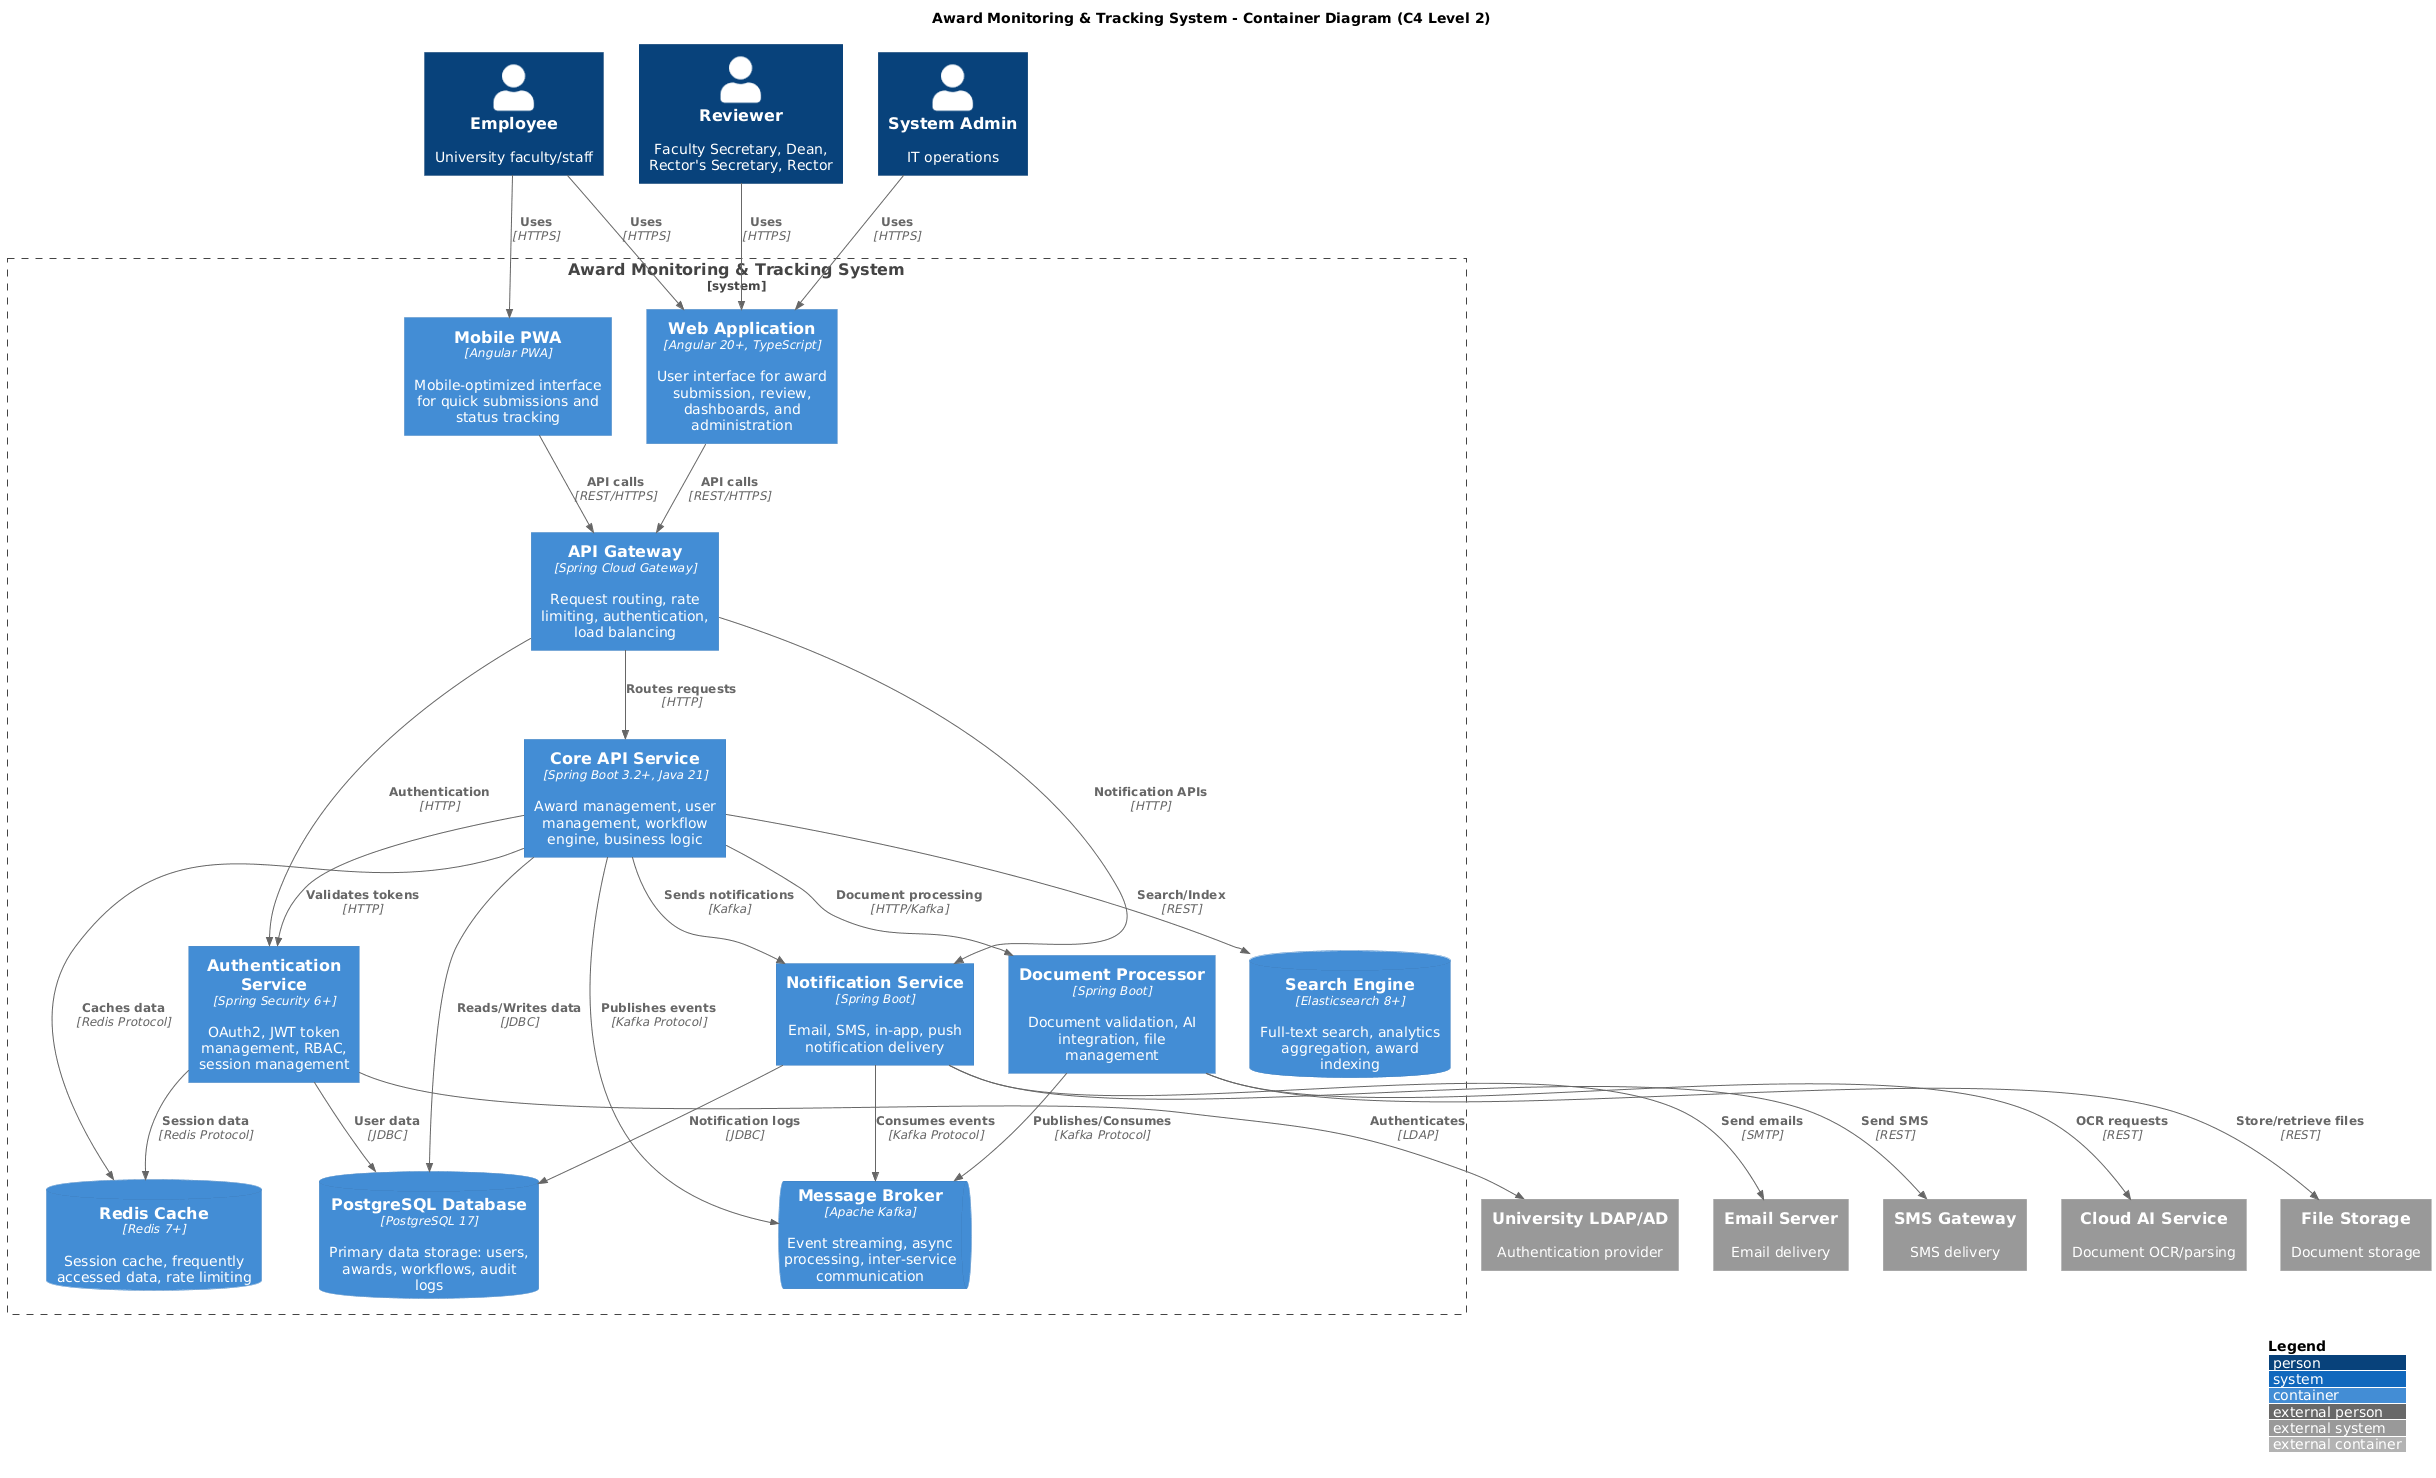

The diagram above was rendered by PlantUML. Its source (embedded in the PNG):
@startuml
!include https://raw.githubusercontent.com/plantuml-stdlib/C4-PlantUML/master/C4_Container.puml

title Award Monitoring & Tracking System - Container Diagram (C4 Level 2)

LAYOUT_WITH_LEGEND()

' Actors
Person(employee, "Employee", "University faculty/staff")
Person(reviewer, "Reviewer", "Faculty Secretary, Dean, Rector's Secretary, Rector")
Person(admin, "System Admin", "IT operations")

' System Boundary
System_Boundary(award_system, "Award Monitoring & Tracking System") {
    
    ' Frontend Containers
    Container(web_app, "Web Application", "Angular 20+, TypeScript", "User interface for award submission, review, dashboards, and administration")
    Container(pwa, "Mobile PWA", "Angular PWA", "Mobile-optimized interface for quick submissions and status tracking")
    
    ' API Layer
    Container(api_gateway, "API Gateway", "Spring Cloud Gateway", "Request routing, rate limiting, authentication, load balancing")
    
    ' Backend Services
    Container(core_api, "Core API Service", "Spring Boot 3.2+, Java 21", "Award management, user management, workflow engine, business logic")
    Container(auth_service, "Authentication Service", "Spring Security 6+", "OAuth2, JWT token management, RBAC, session management")
    Container(notification_service, "Notification Service", "Spring Boot", "Email, SMS, in-app, push notification delivery")
    Container(document_processor, "Document Processor", "Spring Boot", "Document validation, AI integration, file management")
    
    ' Data Stores
    ContainerDb(postgres, "PostgreSQL Database", "PostgreSQL 17", "Primary data storage: users, awards, workflows, audit logs")
    ContainerDb(redis, "Redis Cache", "Redis 7+", "Session cache, frequently accessed data, rate limiting")
    ContainerDb(elasticsearch, "Search Engine", "Elasticsearch 8+", "Full-text search, analytics aggregation, award indexing")
    
    ' Message Broker
    ContainerQueue(kafka, "Message Broker", "Apache Kafka", "Event streaming, async processing, inter-service communication")
}

' External Systems
System_Ext(ldap, "University LDAP/AD", "Authentication provider")
System_Ext(ai_service, "Cloud AI Service", "Document OCR/parsing")
System_Ext(smtp, "Email Server", "Email delivery")
System_Ext(sms, "SMS Gateway", "SMS delivery")
System_Ext(storage, "File Storage", "Document storage")

' Relationships - User to Frontend
Rel(employee, web_app, "Uses", "HTTPS")
Rel(employee, pwa, "Uses", "HTTPS")
Rel(reviewer, web_app, "Uses", "HTTPS")
Rel(admin, web_app, "Uses", "HTTPS")

' Relationships - Frontend to API Gateway
Rel(web_app, api_gateway, "API calls", "REST/HTTPS")
Rel(pwa, api_gateway, "API calls", "REST/HTTPS")

' Relationships - API Gateway to Services
Rel(api_gateway, core_api, "Routes requests", "HTTP")
Rel(api_gateway, auth_service, "Authentication", "HTTP")
Rel(api_gateway, notification_service, "Notification APIs", "HTTP")

' Relationships - Service to Service
Rel(core_api, auth_service, "Validates tokens", "HTTP")
Rel(core_api, document_processor, "Document processing", "HTTP/Kafka")
Rel(core_api, notification_service, "Sends notifications", "Kafka")

' Relationships - Services to Data
Rel(core_api, postgres, "Reads/Writes data", "JDBC")
Rel(core_api, redis, "Caches data", "Redis Protocol")
Rel(core_api, elasticsearch, "Search/Index", "REST")
Rel(auth_service, postgres, "User data", "JDBC")
Rel(auth_service, redis, "Session data", "Redis Protocol")
Rel(notification_service, postgres, "Notification logs", "JDBC")

' Relationships - Services to Kafka
Rel(core_api, kafka, "Publishes events", "Kafka Protocol")
Rel(notification_service, kafka, "Consumes events", "Kafka Protocol")
Rel(document_processor, kafka, "Publishes/Consumes", "Kafka Protocol")

' Relationships - External Systems
Rel(auth_service, ldap, "Authenticates", "LDAP")
Rel(document_processor, ai_service, "OCR requests", "REST")
Rel(document_processor, storage, "Store/retrieve files", "REST")
Rel(notification_service, smtp, "Send emails", "SMTP")
Rel(notification_service, sms, "Send SMS", "REST")
@enduml